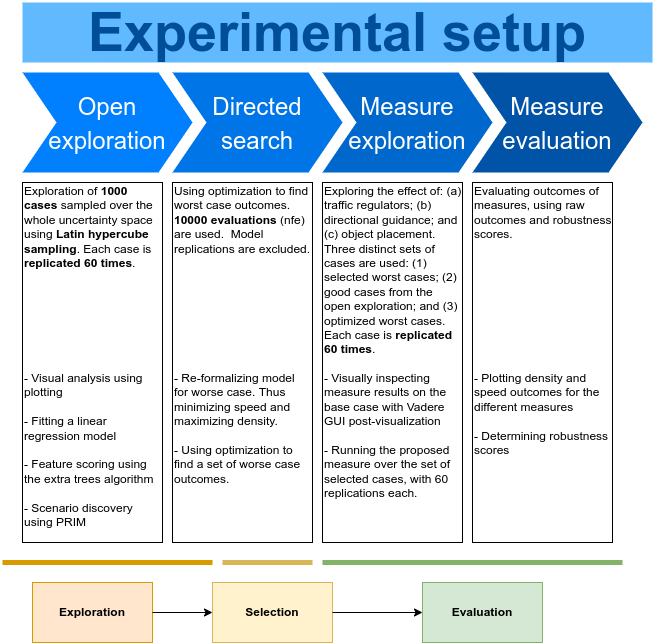

The diagram above was exported from draw.io. Its source (the exported page's mxGraphModel, read from the mxfile embedded in the PNG):
<mxGraphModel dx="1422" dy="771" grid="1" gridSize="10" guides="1" tooltips="1" connect="1" arrows="1" fold="1" page="1" pageScale="1" pageWidth="1100" pageHeight="850" background="none" math="0" shadow="0">
  <root>
    <mxCell id="0" />
    <mxCell id="1" parent="0" />
    <mxCell id="2" value="&lt;font style=&quot;font-size: 24px&quot;&gt;Open exploration&lt;/font&gt;" style="shape=step;whiteSpace=wrap;html=1;fontSize=28;fillColor=#0080FF;fontColor=#FFFFFF;strokeColor=none;" vertex="1" parent="1">
      <mxGeometry x="90" y="180" width="170" height="100" as="geometry" />
    </mxCell>
    <mxCell id="3" value="&lt;font style=&quot;font-size: 24px&quot;&gt;Directed search&lt;/font&gt;" style="shape=step;whiteSpace=wrap;html=1;fontSize=28;fillColor=#0075E8;fontColor=#FFFFFF;strokeColor=none;" vertex="1" parent="1">
      <mxGeometry x="240" y="180" width="170" height="100" as="geometry" />
    </mxCell>
    <mxCell id="4" value="&lt;font style=&quot;font-size: 24px&quot;&gt;Measure exploration&lt;/font&gt;" style="shape=step;whiteSpace=wrap;html=1;fontSize=28;fillColor=#0067CC;fontColor=#FFFFFF;strokeColor=none;" vertex="1" parent="1">
      <mxGeometry x="390" y="180" width="170" height="100" as="geometry" />
    </mxCell>
    <mxCell id="5" value="&lt;font style=&quot;font-size: 24px&quot;&gt;Measure evaluation&lt;/font&gt;" style="shape=step;whiteSpace=wrap;html=1;fontSize=28;fillColor=#0053A6;fontColor=#FFFFFF;strokeColor=none;" vertex="1" parent="1">
      <mxGeometry x="540" y="180" width="170" height="100" as="geometry" />
    </mxCell>
    <mxCell id="6" value="Experimental setup" style="text;html=1;strokeColor=none;fillColor=#61BAFF;align=center;verticalAlign=middle;whiteSpace=wrap;fontSize=54;fontStyle=1;fontColor=#004D99;" vertex="1" parent="1">
      <mxGeometry x="90" y="110" width="630" height="60" as="geometry" />
    </mxCell>
    <mxCell id="7" value="Exploration of&amp;nbsp;&lt;b&gt;1000 cases &lt;/b&gt;sampled&amp;nbsp;over the whole uncertainty space using &lt;b&gt;Latin hypercube sampling&lt;/b&gt;. Each case is &lt;b&gt;replicated 60 times&lt;/b&gt;.&lt;br&gt;&lt;span&gt;&lt;br&gt;&lt;br&gt;&lt;br&gt;&lt;br&gt;&lt;br&gt;&lt;br&gt;&lt;br&gt;&lt;/span&gt;- Visual analysis using plotting&amp;nbsp;&lt;br&gt;&lt;span&gt;&lt;br&gt;- Fitting a&lt;/span&gt;&lt;b&gt; &lt;/b&gt;&lt;span&gt;linear regression model&amp;nbsp;&lt;br&gt;&lt;br&gt;&lt;/span&gt;&lt;span&gt;- Feature scoring using the extra trees algorithm&lt;br&gt;&lt;/span&gt;&lt;span&gt;&lt;br&gt;&lt;/span&gt;&lt;span&gt;- Scenario discovery using PRIM&lt;/span&gt;&lt;span&gt;&lt;br&gt;&lt;/span&gt;" style="text;spacingTop=-5;fillColor=#ffffff;whiteSpace=wrap;html=1;align=left;fontSize=12;fontFamily=Helvetica;fillColor=none;strokeColor=default;" vertex="1" parent="1">
      <mxGeometry x="90" y="290" width="140" height="360" as="geometry" />
    </mxCell>
    <mxCell id="8" value="Using optimization to find worst case outcomes. &lt;b&gt;10000 evaluations&lt;/b&gt; (nfe) are used.&amp;nbsp; Model replications are excluded.&lt;br&gt;&lt;br&gt;&lt;br&gt;&lt;br&gt;&lt;br&gt;&lt;br&gt;&lt;br&gt;&lt;br&gt;&lt;br&gt;&lt;span&gt;- Re-formalizing model for worse case. Thus minimizing speed and maximizing density.&lt;br&gt;&lt;br&gt;&lt;/span&gt;&lt;span&gt;- Using optimization to find a set of worse case outcomes.&lt;/span&gt;&lt;span&gt;&lt;br&gt;&lt;/span&gt;" style="text;spacingTop=-5;fillColor=default;whiteSpace=wrap;html=1;align=left;fontSize=12;fontFamily=Helvetica;fillColor=none;strokeColor=default;" vertex="1" parent="1">
      <mxGeometry x="240" y="290" width="140" height="360" as="geometry" />
    </mxCell>
    <mxCell id="9" value="Exploring the effect of: (a) traffic regulators; (b) directional guidance; and (c) object placement. Three distinct sets of cases are used: (1) selected worst cases; (2) good cases from the open exploration; and (3) optimized worst cases. Each case is&amp;nbsp;&lt;b&gt;replicated 60 times&lt;/b&gt;.&lt;br&gt;&lt;br&gt;&lt;span&gt;- Visually inspecting measure results on the base case with Vadere GUI post-visualization&lt;br&gt;&lt;/span&gt;&lt;span&gt;&lt;br&gt;- Running the proposed measure over the set of selected cases, with 60 replications each.&lt;/span&gt;&lt;span&gt;&lt;br&gt;&lt;/span&gt;" style="text;spacingTop=-5;fillColor=#ffffff;whiteSpace=wrap;html=1;align=left;fontSize=12;fontFamily=Helvetica;fillColor=none;strokeColor=default;" vertex="1" parent="1">
      <mxGeometry x="390" y="290" width="140" height="360" as="geometry" />
    </mxCell>
    <mxCell id="10" value="Evaluating outcomes of measures, using raw outcomes and robustness scores.&lt;br&gt;&lt;br&gt;&lt;br&gt;&lt;br&gt;&lt;br&gt;&lt;br&gt;&lt;br&gt;&lt;br&gt;&lt;br&gt;&lt;br&gt;&lt;span&gt;- Plotting density and speed outcomes for the different measures&lt;br&gt;&lt;/span&gt;&lt;span&gt;&lt;br&gt;- Determining robustness scores&lt;/span&gt;&lt;span&gt;&lt;br&gt;&lt;/span&gt;" style="text;spacingTop=-5;fillColor=#ffffff;whiteSpace=wrap;html=1;align=left;fontSize=12;fontFamily=Helvetica;fillColor=none;strokeColor=default;" vertex="1" parent="1">
      <mxGeometry x="540" y="290" width="140" height="360" as="geometry" />
    </mxCell>
    <mxCell id="11" value="&lt;b&gt;Exploration&lt;/b&gt;" style="rounded=0;whiteSpace=wrap;html=1;fillColor=#ffe6cc;strokeColor=#d79b00;" vertex="1" parent="1">
      <mxGeometry x="100" y="690" width="120" height="60" as="geometry" />
    </mxCell>
    <mxCell id="12" value="&lt;b&gt;Selection&lt;/b&gt;" style="rounded=0;whiteSpace=wrap;html=1;fillColor=#fff2cc;strokeColor=#d6b656;" vertex="1" parent="1">
      <mxGeometry x="280" y="690" width="120" height="60" as="geometry" />
    </mxCell>
    <mxCell id="13" value="&lt;b&gt;Evaluation&lt;/b&gt;" style="rounded=0;whiteSpace=wrap;html=1;fillColor=#d5e8d4;strokeColor=#82b366;" vertex="1" parent="1">
      <mxGeometry x="490" y="690" width="120" height="60" as="geometry" />
    </mxCell>
    <mxCell id="14" value="" style="endArrow=none;html=1;rounded=0;fillColor=#ffe6cc;strokeColor=#d79b00;strokeWidth=5;" edge="1" parent="1">
      <mxGeometry width="50" height="50" relative="1" as="geometry">
        <mxPoint x="70" y="670" as="sourcePoint" />
        <mxPoint x="280" y="670" as="targetPoint" />
      </mxGeometry>
    </mxCell>
    <mxCell id="15" value="" style="endArrow=none;html=1;rounded=0;fillColor=#fff2cc;strokeColor=#d6b656;strokeWidth=5;" edge="1" parent="1">
      <mxGeometry width="50" height="50" relative="1" as="geometry">
        <mxPoint x="290" y="670" as="sourcePoint" />
        <mxPoint x="380" y="670" as="targetPoint" />
      </mxGeometry>
    </mxCell>
    <mxCell id="16" value="" style="endArrow=none;html=1;rounded=0;fillColor=#d5e8d4;strokeColor=#82b366;strokeWidth=5;" edge="1" parent="1">
      <mxGeometry width="50" height="50" relative="1" as="geometry">
        <mxPoint x="390" y="670" as="sourcePoint" />
        <mxPoint x="690" y="670" as="targetPoint" />
      </mxGeometry>
    </mxCell>
    <mxCell id="17" style="edgeStyle=orthogonalEdgeStyle;rounded=0;orthogonalLoop=1;jettySize=auto;html=1;exitX=1;exitY=0.5;exitDx=0;exitDy=0;entryX=0;entryY=0.5;entryDx=0;entryDy=0;" edge="1" source="11" target="12" parent="1">
      <mxGeometry relative="1" as="geometry">
        <mxPoint x="250" y="960" as="sourcePoint" />
        <mxPoint x="310" y="960" as="targetPoint" />
      </mxGeometry>
    </mxCell>
    <mxCell id="18" style="edgeStyle=orthogonalEdgeStyle;rounded=0;orthogonalLoop=1;jettySize=auto;html=1;exitX=1;exitY=0.5;exitDx=0;exitDy=0;entryX=0;entryY=0.5;entryDx=0;entryDy=0;" edge="1" source="12" target="13" parent="1">
      <mxGeometry relative="1" as="geometry">
        <mxPoint x="430" y="960" as="sourcePoint" />
        <mxPoint x="500" y="960" as="targetPoint" />
      </mxGeometry>
    </mxCell>
  </root>
</mxGraphModel>